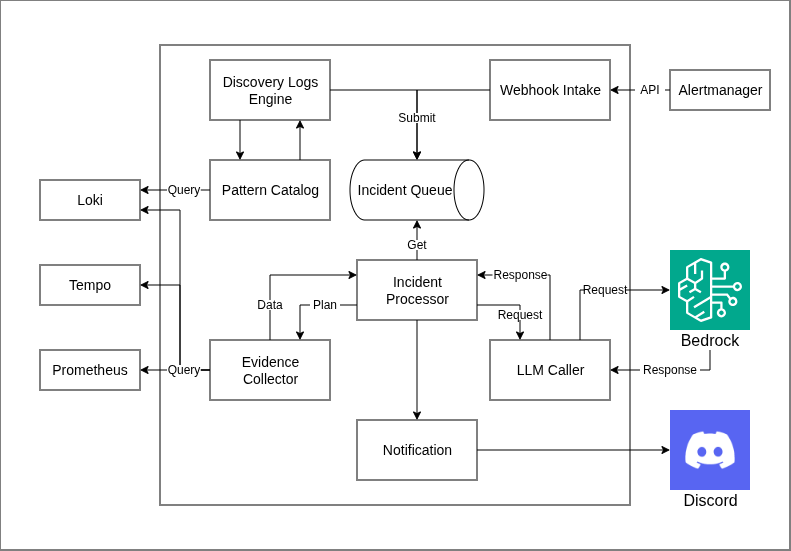

The diagram above was exported from draw.io. Its source (the exported page's mxGraphModel, read from the mxfile embedded in the PNG):
<mxGraphModel dx="905" dy="584" grid="1" gridSize="10" guides="1" tooltips="1" connect="1" arrows="1" fold="1" page="1" pageScale="1" pageWidth="850" pageHeight="1100" math="0" shadow="0">
  <root>
    <mxCell id="0" />
    <mxCell id="1" parent="0" />
    <mxCell id="uPPt0vHx9ao6FPkupYug-81" parent="1" style="rounded=0;whiteSpace=wrap;html=1;fontSize=14;" value="" vertex="1">
      <mxGeometry height="550" width="790" x="320" y="230" as="geometry" />
    </mxCell>
    <mxCell id="uPPt0vHx9ao6FPkupYug-74" parent="1" style="rounded=0;whiteSpace=wrap;html=1;fontSize=14;" value="" vertex="1">
      <mxGeometry height="460" width="470" x="480" y="275" as="geometry" />
    </mxCell>
    <mxCell id="uPPt0vHx9ao6FPkupYug-3" connectable="0" parent="1" style="group;fontSize=14;" value="" vertex="1">
      <mxGeometry height="40" width="100" x="990" y="300" as="geometry" />
    </mxCell>
    <mxCell id="uPPt0vHx9ao6FPkupYug-1" parent="uPPt0vHx9ao6FPkupYug-3" style="rounded=0;whiteSpace=wrap;html=1;fontSize=14;" value="" vertex="1">
      <mxGeometry height="40" width="100" as="geometry" />
    </mxCell>
    <mxCell id="uPPt0vHx9ao6FPkupYug-2" parent="uPPt0vHx9ao6FPkupYug-3" style="text;html=1;whiteSpace=wrap;strokeColor=none;fillColor=none;align=center;verticalAlign=middle;rounded=0;fontSize=14;" value="Alertmanager" vertex="1">
      <mxGeometry height="20" width="75" x="12.5" y="10" as="geometry" />
    </mxCell>
    <mxCell id="uPPt0vHx9ao6FPkupYug-4" connectable="0" parent="1" style="group;fontSize=14;" value="" vertex="1">
      <mxGeometry height="60" width="120" x="810" y="290" as="geometry" />
    </mxCell>
    <mxCell id="uPPt0vHx9ao6FPkupYug-5" parent="uPPt0vHx9ao6FPkupYug-4" style="rounded=0;whiteSpace=wrap;html=1;fontSize=14;" value="" vertex="1">
      <mxGeometry height="60" width="120" as="geometry" />
    </mxCell>
    <mxCell id="uPPt0vHx9ao6FPkupYug-6" parent="uPPt0vHx9ao6FPkupYug-4" style="text;html=1;whiteSpace=wrap;strokeColor=none;fillColor=none;align=center;verticalAlign=middle;rounded=0;fontSize=14;" value="Webhook Intake" vertex="1">
      <mxGeometry height="30" width="105" x="7.5" y="15" as="geometry" />
    </mxCell>
    <mxCell id="uPPt0vHx9ao6FPkupYug-7" parent="1" style="shape=cylinder3;whiteSpace=wrap;html=1;boundedLbl=1;backgroundOutline=1;size=15;rotation=90;fontSize=14;" value="" vertex="1">
      <mxGeometry height="134" width="60" x="707" y="353" as="geometry" />
    </mxCell>
    <mxCell id="uPPt0vHx9ao6FPkupYug-9" connectable="0" parent="1" style="group;fontSize=14;" value="" vertex="1">
      <mxGeometry height="60" width="120" x="530" y="290" as="geometry" />
    </mxCell>
    <mxCell id="uPPt0vHx9ao6FPkupYug-10" parent="uPPt0vHx9ao6FPkupYug-9" style="rounded=0;whiteSpace=wrap;html=1;fontSize=14;" value="" vertex="1">
      <mxGeometry height="60" width="120" as="geometry" />
    </mxCell>
    <mxCell id="uPPt0vHx9ao6FPkupYug-11" parent="uPPt0vHx9ao6FPkupYug-9" style="text;html=1;whiteSpace=wrap;strokeColor=none;fillColor=none;align=center;verticalAlign=middle;rounded=0;fontSize=14;" value="Discovery Logs Engine" vertex="1">
      <mxGeometry height="30" width="112.5" x="3.75" y="15" as="geometry" />
    </mxCell>
    <mxCell id="uPPt0vHx9ao6FPkupYug-12" connectable="0" parent="1" style="group;fontSize=14;" value="" vertex="1">
      <mxGeometry height="60" width="120" x="530" y="390" as="geometry" />
    </mxCell>
    <mxCell id="uPPt0vHx9ao6FPkupYug-13" parent="uPPt0vHx9ao6FPkupYug-12" style="rounded=0;whiteSpace=wrap;html=1;fontSize=14;" value="" vertex="1">
      <mxGeometry height="60" width="120" as="geometry" />
    </mxCell>
    <mxCell id="uPPt0vHx9ao6FPkupYug-14" parent="uPPt0vHx9ao6FPkupYug-12" style="text;html=1;whiteSpace=wrap;strokeColor=none;fillColor=none;align=center;verticalAlign=middle;rounded=0;fontSize=14;" value="Pattern Catalog" vertex="1">
      <mxGeometry height="30" width="112.5" x="3.75" y="15" as="geometry" />
    </mxCell>
    <mxCell id="uPPt0vHx9ao6FPkupYug-15" connectable="0" parent="1" style="group;fontSize=14;" value="" vertex="1">
      <mxGeometry height="60" width="120" x="677" y="490" as="geometry" />
    </mxCell>
    <mxCell id="uPPt0vHx9ao6FPkupYug-16" parent="uPPt0vHx9ao6FPkupYug-15" style="rounded=0;whiteSpace=wrap;html=1;fontSize=14;" value="" vertex="1">
      <mxGeometry height="60" width="120" as="geometry" />
    </mxCell>
    <mxCell id="uPPt0vHx9ao6FPkupYug-17" parent="uPPt0vHx9ao6FPkupYug-15" style="text;html=1;whiteSpace=wrap;strokeColor=none;fillColor=none;align=center;verticalAlign=middle;rounded=0;fontSize=14;" value="Incident Processor" vertex="1">
      <mxGeometry height="30" width="112.5" x="3.75" y="15" as="geometry" />
    </mxCell>
    <mxCell id="uPPt0vHx9ao6FPkupYug-18" connectable="0" parent="1" style="group;fontSize=14;" value="" vertex="1">
      <mxGeometry height="60" width="120" x="530" y="570" as="geometry" />
    </mxCell>
    <mxCell id="uPPt0vHx9ao6FPkupYug-19" parent="uPPt0vHx9ao6FPkupYug-18" style="rounded=0;whiteSpace=wrap;html=1;fontSize=14;" value="" vertex="1">
      <mxGeometry height="60" width="120" as="geometry" />
    </mxCell>
    <mxCell id="uPPt0vHx9ao6FPkupYug-20" parent="uPPt0vHx9ao6FPkupYug-18" style="text;html=1;whiteSpace=wrap;strokeColor=none;fillColor=none;align=center;verticalAlign=middle;rounded=0;fontSize=14;" value="Evidence Collector" vertex="1">
      <mxGeometry height="30" width="112.5" x="3.75" y="15" as="geometry" />
    </mxCell>
    <mxCell id="uPPt0vHx9ao6FPkupYug-21" connectable="0" parent="1" style="group;fontSize=14;" value="" vertex="1">
      <mxGeometry height="60" width="120" x="810" y="570" as="geometry" />
    </mxCell>
    <mxCell id="uPPt0vHx9ao6FPkupYug-22" parent="uPPt0vHx9ao6FPkupYug-21" style="rounded=0;whiteSpace=wrap;html=1;fontSize=14;" value="" vertex="1">
      <mxGeometry height="60" width="120" as="geometry" />
    </mxCell>
    <mxCell id="uPPt0vHx9ao6FPkupYug-23" parent="uPPt0vHx9ao6FPkupYug-21" style="text;html=1;whiteSpace=wrap;strokeColor=none;fillColor=none;align=center;verticalAlign=middle;rounded=0;fontSize=14;" value="LLM Caller" vertex="1">
      <mxGeometry height="30" width="112.5" x="3.75" y="15" as="geometry" />
    </mxCell>
    <mxCell id="uPPt0vHx9ao6FPkupYug-29" parent="1" style="shape=image;verticalLabelPosition=bottom;labelBackgroundColor=default;verticalAlign=top;aspect=fixed;imageAspect=0;image=data:image/png,(base64 omitted: 7052 chars);fontSize=14;" value="" vertex="1">
      <mxGeometry height="80" width="80" x="990" y="640" as="geometry" />
    </mxCell>
    <mxCell id="uPPt0vHx9ao6FPkupYug-30" parent="1" style="text;html=1;whiteSpace=wrap;strokeColor=none;fillColor=none;align=center;verticalAlign=middle;rounded=0;fontSize=16;" value="Discord" vertex="1">
      <mxGeometry height="20" width="113" x="973.5" y="720" as="geometry" />
    </mxCell>
    <mxCell id="uPPt0vHx9ao6FPkupYug-31" edge="1" parent="1" source="uPPt0vHx9ao6FPkupYug-1" style="endArrow=classic;html=1;rounded=0;exitX=0;exitY=0.5;exitDx=0;exitDy=0;entryX=1;entryY=0.5;entryDx=0;entryDy=0;fontSize=14;" target="uPPt0vHx9ao6FPkupYug-5" value="">
      <mxGeometry height="50" relative="1" width="50" as="geometry">
        <mxPoint x="700" y="400" as="sourcePoint" />
        <mxPoint x="750" y="350" as="targetPoint" />
      </mxGeometry>
    </mxCell>
    <mxCell id="uPPt0vHx9ao6FPkupYug-32" parent="1" style="text;html=1;whiteSpace=wrap;strokeColor=none;fillColor=none;align=center;verticalAlign=middle;rounded=0;fontSize=14;" value="Incident Queue" vertex="1">
      <mxGeometry height="20" width="100" x="675" y="410" as="geometry" />
    </mxCell>
    <mxCell id="uPPt0vHx9ao6FPkupYug-33" edge="1" parent="1" style="endArrow=classic;html=1;rounded=0;exitX=0.5;exitY=0;exitDx=0;exitDy=0;entryX=0.5;entryY=1;entryDx=0;entryDy=0;fontSize=14;" value="">
      <mxGeometry height="50" relative="1" width="50" as="geometry">
        <mxPoint x="620" y="390" as="sourcePoint" />
        <mxPoint x="620" y="350" as="targetPoint" />
      </mxGeometry>
    </mxCell>
    <mxCell id="uPPt0vHx9ao6FPkupYug-34" edge="1" parent="1" source="uPPt0vHx9ao6FPkupYug-10" style="endArrow=classic;html=1;rounded=0;exitX=0.25;exitY=1;exitDx=0;exitDy=0;entryX=0.25;entryY=0;entryDx=0;entryDy=0;fontSize=14;" target="uPPt0vHx9ao6FPkupYug-13" value="">
      <mxGeometry height="50" relative="1" width="50" as="geometry">
        <mxPoint x="510" y="505" as="sourcePoint" />
        <mxPoint x="510" y="465" as="targetPoint" />
      </mxGeometry>
    </mxCell>
    <mxCell id="uPPt0vHx9ao6FPkupYug-35" edge="1" parent="1" source="uPPt0vHx9ao6FPkupYug-10" style="endArrow=classic;html=1;rounded=0;exitX=1;exitY=0.5;exitDx=0;exitDy=0;entryX=0;entryY=0.5;entryDx=0;entryDy=0;entryPerimeter=0;fontSize=14;" target="uPPt0vHx9ao6FPkupYug-7" value="">
      <mxGeometry height="50" relative="1" width="50" as="geometry">
        <Array as="points">
          <mxPoint x="737" y="320" />
        </Array>
        <mxPoint x="660" y="465" as="sourcePoint" />
        <mxPoint x="660" y="425" as="targetPoint" />
      </mxGeometry>
    </mxCell>
    <mxCell id="uPPt0vHx9ao6FPkupYug-36" edge="1" parent="1" source="uPPt0vHx9ao6FPkupYug-16" style="endArrow=classic;html=1;rounded=0;exitX=0.5;exitY=0;exitDx=0;exitDy=0;entryX=1;entryY=0.5;entryDx=0;entryDy=0;entryPerimeter=0;fontSize=14;" target="uPPt0vHx9ao6FPkupYug-7" value="">
      <mxGeometry height="50" relative="1" width="50" as="geometry">
        <mxPoint x="715" y="500" as="sourcePoint" />
        <mxPoint x="715" y="460" as="targetPoint" />
      </mxGeometry>
    </mxCell>
    <mxCell id="uPPt0vHx9ao6FPkupYug-37" edge="1" parent="1" source="uPPt0vHx9ao6FPkupYug-5" style="endArrow=classic;html=1;rounded=0;exitX=0;exitY=0.5;exitDx=0;exitDy=0;entryX=0;entryY=0.5;entryDx=0;entryDy=0;entryPerimeter=0;fontSize=14;" target="uPPt0vHx9ao6FPkupYug-7" value="">
      <mxGeometry height="50" relative="1" width="50" as="geometry">
        <Array as="points">
          <mxPoint x="737" y="320" />
        </Array>
        <mxPoint x="625" y="310" as="sourcePoint" />
        <mxPoint x="705" y="310" as="targetPoint" />
      </mxGeometry>
    </mxCell>
    <mxCell id="uPPt0vHx9ao6FPkupYug-38" connectable="0" parent="1" style="group;fontSize=14;" value="" vertex="1">
      <mxGeometry height="40" width="100" x="360" y="580" as="geometry" />
    </mxCell>
    <mxCell id="uPPt0vHx9ao6FPkupYug-39" parent="uPPt0vHx9ao6FPkupYug-38" style="rounded=0;whiteSpace=wrap;html=1;fontSize=14;" value="" vertex="1">
      <mxGeometry height="40" width="100" as="geometry" />
    </mxCell>
    <mxCell id="uPPt0vHx9ao6FPkupYug-40" parent="uPPt0vHx9ao6FPkupYug-38" style="text;html=1;whiteSpace=wrap;strokeColor=none;fillColor=none;align=center;verticalAlign=middle;rounded=0;fontSize=14;" value="Prometheus" vertex="1">
      <mxGeometry height="20" width="93.75" x="3.125" y="10" as="geometry" />
    </mxCell>
    <mxCell id="uPPt0vHx9ao6FPkupYug-41" connectable="0" parent="1" style="group;fontSize=14;" value="" vertex="1">
      <mxGeometry height="40" width="100" x="360" y="410" as="geometry" />
    </mxCell>
    <mxCell id="uPPt0vHx9ao6FPkupYug-42" parent="uPPt0vHx9ao6FPkupYug-41" style="rounded=0;whiteSpace=wrap;html=1;fontSize=14;" value="" vertex="1">
      <mxGeometry height="40" width="100" as="geometry" />
    </mxCell>
    <mxCell id="uPPt0vHx9ao6FPkupYug-43" parent="uPPt0vHx9ao6FPkupYug-41" style="text;html=1;whiteSpace=wrap;strokeColor=none;fillColor=none;align=center;verticalAlign=middle;rounded=0;fontSize=14;" value="Loki" vertex="1">
      <mxGeometry height="20" width="93.75" x="3.125" y="10" as="geometry" />
    </mxCell>
    <mxCell id="uPPt0vHx9ao6FPkupYug-44" connectable="0" parent="1" style="group;fontSize=14;" value="" vertex="1">
      <mxGeometry height="40" width="100" x="360" y="495" as="geometry" />
    </mxCell>
    <mxCell id="uPPt0vHx9ao6FPkupYug-45" parent="uPPt0vHx9ao6FPkupYug-44" style="rounded=0;whiteSpace=wrap;html=1;fontSize=14;" value="" vertex="1">
      <mxGeometry height="40" width="100" as="geometry" />
    </mxCell>
    <mxCell id="uPPt0vHx9ao6FPkupYug-46" parent="uPPt0vHx9ao6FPkupYug-44" style="text;html=1;whiteSpace=wrap;strokeColor=none;fillColor=none;align=center;verticalAlign=middle;rounded=0;fontSize=14;" value="Tempo" vertex="1">
      <mxGeometry height="20" width="93.75" x="3.125" y="10" as="geometry" />
    </mxCell>
    <mxCell id="uPPt0vHx9ao6FPkupYug-47" edge="1" parent="1" source="uPPt0vHx9ao6FPkupYug-16" style="endArrow=classic;html=1;rounded=0;exitX=1;exitY=0.75;exitDx=0;exitDy=0;entryX=0.25;entryY=0;entryDx=0;entryDy=0;fontSize=14;" target="uPPt0vHx9ao6FPkupYug-22" value="">
      <mxGeometry height="50" relative="1" width="50" as="geometry">
        <Array as="points">
          <mxPoint x="840" y="535" />
        </Array>
        <mxPoint x="767" y="505" as="sourcePoint" />
        <mxPoint x="839.9999999999999" y="570" as="targetPoint" />
      </mxGeometry>
    </mxCell>
    <mxCell id="uPPt0vHx9ao6FPkupYug-64" edge="1" parent="1" source="uPPt0vHx9ao6FPkupYug-22" style="endArrow=classic;html=1;rounded=0;exitX=0.5;exitY=0;exitDx=0;exitDy=0;entryX=1;entryY=0.25;entryDx=0;entryDy=0;fontSize=14;" target="uPPt0vHx9ao6FPkupYug-16" value="">
      <mxGeometry height="50" relative="1" width="50" as="geometry">
        <Array as="points">
          <mxPoint x="870" y="505" />
        </Array>
        <mxPoint x="839.9999999999999" y="545" as="sourcePoint" />
        <mxPoint x="797" y="510" as="targetPoint" />
      </mxGeometry>
    </mxCell>
    <mxCell id="uPPt0vHx9ao6FPkupYug-65" edge="1" parent="1" source="uPPt0vHx9ao6FPkupYug-16" style="endArrow=classic;html=1;rounded=0;exitX=0;exitY=0.75;exitDx=0;exitDy=0;entryX=0.75;entryY=0;entryDx=0;entryDy=0;fontSize=14;" target="uPPt0vHx9ao6FPkupYug-19" value="">
      <mxGeometry height="50" relative="1" width="50" as="geometry">
        <Array as="points">
          <mxPoint x="620" y="535" />
        </Array>
        <mxPoint x="583" y="605" as="sourcePoint" />
        <mxPoint x="520" y="550" as="targetPoint" />
      </mxGeometry>
    </mxCell>
    <mxCell id="uPPt0vHx9ao6FPkupYug-66" edge="1" parent="1" source="uPPt0vHx9ao6FPkupYug-19" style="endArrow=classic;html=1;rounded=0;exitX=0.5;exitY=0;exitDx=0;exitDy=0;entryX=0;entryY=0.25;entryDx=0;entryDy=0;fontSize=14;" target="uPPt0vHx9ao6FPkupYug-16" value="">
      <mxGeometry height="50" relative="1" width="50" as="geometry">
        <Array as="points">
          <mxPoint x="590" y="505" />
        </Array>
        <mxPoint x="667" y="510" as="sourcePoint" />
        <mxPoint x="600" y="565" as="targetPoint" />
      </mxGeometry>
    </mxCell>
    <mxCell id="uPPt0vHx9ao6FPkupYug-67" connectable="0" parent="1" style="group;fontSize=14;" value="" vertex="1">
      <mxGeometry height="60" width="120" x="677" y="650" as="geometry" />
    </mxCell>
    <mxCell id="uPPt0vHx9ao6FPkupYug-68" parent="uPPt0vHx9ao6FPkupYug-67" style="rounded=0;whiteSpace=wrap;html=1;fontSize=14;" value="" vertex="1">
      <mxGeometry height="60" width="120" as="geometry" />
    </mxCell>
    <mxCell id="uPPt0vHx9ao6FPkupYug-69" parent="uPPt0vHx9ao6FPkupYug-67" style="text;html=1;whiteSpace=wrap;strokeColor=none;fillColor=none;align=center;verticalAlign=middle;rounded=0;fontSize=14;" value="Notification" vertex="1">
      <mxGeometry height="30" width="112.5" x="3.75" y="15" as="geometry" />
    </mxCell>
    <mxCell id="uPPt0vHx9ao6FPkupYug-73" edge="1" parent="1" source="uPPt0vHx9ao6FPkupYug-16" style="endArrow=classic;html=1;rounded=0;exitX=0.5;exitY=1;exitDx=0;exitDy=0;entryX=0.5;entryY=0;entryDx=0;entryDy=0;fontSize=14;" target="uPPt0vHx9ao6FPkupYug-68" value="">
      <mxGeometry height="50" relative="1" width="50" as="geometry">
        <Array as="points" />
        <mxPoint x="793" y="635" as="sourcePoint" />
        <mxPoint x="730" y="580" as="targetPoint" />
      </mxGeometry>
    </mxCell>
    <mxCell id="uPPt0vHx9ao6FPkupYug-75" edge="1" parent="1" source="uPPt0vHx9ao6FPkupYug-68" style="endArrow=classic;html=1;rounded=0;exitX=1;exitY=0.5;exitDx=0;exitDy=0;entryX=0;entryY=0.5;entryDx=0;entryDy=0;fontSize=14;" target="uPPt0vHx9ao6FPkupYug-29" value="">
      <mxGeometry height="50" relative="1" width="50" as="geometry">
        <Array as="points" />
        <mxPoint x="880" y="680" as="sourcePoint" />
        <mxPoint x="880" y="780" as="targetPoint" />
      </mxGeometry>
    </mxCell>
    <mxCell id="uPPt0vHx9ao6FPkupYug-76" edge="1" parent="1" source="uPPt0vHx9ao6FPkupYug-22" style="endArrow=classic;html=1;rounded=0;exitX=0.75;exitY=0;exitDx=0;exitDy=0;entryX=0;entryY=0.5;entryDx=0;entryDy=0;entryPerimeter=0;fontSize=14;" target="uPPt0vHx9ao6FPkupYug-24" value="">
      <mxGeometry height="50" relative="1" width="50" as="geometry">
        <Array as="points">
          <mxPoint x="900" y="520" />
        </Array>
        <mxPoint x="900" y="530" as="sourcePoint" />
        <mxPoint x="973" y="595" as="targetPoint" />
      </mxGeometry>
    </mxCell>
    <mxCell id="uPPt0vHx9ao6FPkupYug-77" edge="1" parent="1" source="uPPt0vHx9ao6FPkupYug-13" style="endArrow=classic;html=1;rounded=0;exitX=0;exitY=0.5;exitDx=0;exitDy=0;entryX=1;entryY=0.25;entryDx=0;entryDy=0;fontSize=14;" target="uPPt0vHx9ao6FPkupYug-42" value="">
      <mxGeometry height="50" relative="1" width="50" as="geometry">
        <mxPoint x="480" y="420" as="sourcePoint" />
        <mxPoint x="480" y="380" as="targetPoint" />
      </mxGeometry>
    </mxCell>
    <mxCell id="uPPt0vHx9ao6FPkupYug-78" edge="1" parent="1" source="uPPt0vHx9ao6FPkupYug-19" style="endArrow=classic;html=1;rounded=0;exitX=0;exitY=0.5;exitDx=0;exitDy=0;entryX=1;entryY=0.5;entryDx=0;entryDy=0;fontSize=14;" target="uPPt0vHx9ao6FPkupYug-45" value="">
      <mxGeometry height="50" relative="1" width="50" as="geometry">
        <Array as="points">
          <mxPoint x="500" y="600" />
          <mxPoint x="500" y="515" />
        </Array>
        <mxPoint x="540" y="480" as="sourcePoint" />
        <mxPoint x="480" y="480" as="targetPoint" />
      </mxGeometry>
    </mxCell>
    <mxCell id="uPPt0vHx9ao6FPkupYug-79" edge="1" parent="1" source="uPPt0vHx9ao6FPkupYug-19" style="endArrow=classic;html=1;rounded=0;exitX=0;exitY=0.5;exitDx=0;exitDy=0;entryX=1;entryY=0.5;entryDx=0;entryDy=0;fontSize=14;" target="uPPt0vHx9ao6FPkupYug-39" value="">
      <mxGeometry height="50" relative="1" width="50" as="geometry">
        <mxPoint x="540" y="670" as="sourcePoint" />
        <mxPoint x="480" y="570" as="targetPoint" />
      </mxGeometry>
    </mxCell>
    <mxCell id="uPPt0vHx9ao6FPkupYug-80" edge="1" parent="1" source="uPPt0vHx9ao6FPkupYug-19" style="endArrow=classic;html=1;rounded=0;exitX=0;exitY=0.5;exitDx=0;exitDy=0;entryX=1;entryY=0.75;entryDx=0;entryDy=0;fontSize=14;" target="uPPt0vHx9ao6FPkupYug-42" value="">
      <mxGeometry height="50" relative="1" width="50" as="geometry">
        <Array as="points">
          <mxPoint x="500" y="600" />
          <mxPoint x="500" y="440" />
        </Array>
        <mxPoint x="530" y="510" as="sourcePoint" />
        <mxPoint x="470" y="420" as="targetPoint" />
      </mxGeometry>
    </mxCell>
    <mxCell id="uPPt0vHx9ao6FPkupYug-82" parent="1" style="text;html=1;whiteSpace=wrap;strokeColor=none;fillColor=default;align=center;verticalAlign=middle;rounded=0;fontSize=12;" value="Query" vertex="1">
      <mxGeometry height="10" width="33.75" x="487" y="415" as="geometry" />
    </mxCell>
    <mxCell id="uPPt0vHx9ao6FPkupYug-83" parent="1" style="text;html=1;whiteSpace=wrap;strokeColor=none;fillColor=default;align=center;verticalAlign=middle;rounded=0;fontSize=12;" value="Query" vertex="1">
      <mxGeometry height="10" width="33.75" x="487" y="595" as="geometry" />
    </mxCell>
    <mxCell id="uPPt0vHx9ao6FPkupYug-85" parent="1" style="text;html=1;whiteSpace=wrap;strokeColor=none;fillColor=default;align=center;verticalAlign=middle;rounded=0;fontSize=12;" value="Plan" vertex="1">
      <mxGeometry height="10" width="30" x="630" y="530" as="geometry" />
    </mxCell>
    <mxCell id="uPPt0vHx9ao6FPkupYug-86" parent="1" style="text;html=1;whiteSpace=wrap;strokeColor=none;fillColor=default;align=center;verticalAlign=middle;rounded=0;fontSize=12;" value="Data" vertex="1">
      <mxGeometry height="10" width="33.75" x="573.13" y="530" as="geometry" />
    </mxCell>
    <mxCell id="uPPt0vHx9ao6FPkupYug-88" parent="1" style="text;html=1;whiteSpace=wrap;strokeColor=none;fillColor=default;align=center;verticalAlign=middle;rounded=0;fontSize=12;" value="Request" vertex="1">
      <mxGeometry height="10" width="40" x="820" y="540" as="geometry" />
    </mxCell>
    <mxCell id="uPPt0vHx9ao6FPkupYug-91" edge="1" parent="1" source="uPPt0vHx9ao6FPkupYug-24" style="endArrow=classic;html=1;rounded=0;exitX=0.5;exitY=1;exitDx=0;exitDy=0;entryX=1;entryY=0.5;entryDx=0;entryDy=0;fontSize=14;exitPerimeter=0;" target="uPPt0vHx9ao6FPkupYug-22" value="">
      <mxGeometry height="50" relative="1" width="50" as="geometry">
        <Array as="points">
          <mxPoint x="1030" y="600" />
        </Array>
        <mxPoint x="970" y="610" as="sourcePoint" />
        <mxPoint x="1060" y="560" as="targetPoint" />
      </mxGeometry>
    </mxCell>
    <mxCell id="uPPt0vHx9ao6FPkupYug-24" parent="1" style="sketch=0;points=[[0,0,0],[0.25,0,0],[0.5,0,0],[0.75,0,0],[1,0,0],[0,1,0],[0.25,1,0],[0.5,1,0],[0.75,1,0],[1,1,0],[0,0.25,0],[0,0.5,0],[0,0.75,0],[1,0.25,0],[1,0.5,0],[1,0.75,0]];outlineConnect=0;fontColor=#232F3E;fillColor=#01A88D;strokeColor=#ffffff;dashed=0;verticalLabelPosition=bottom;verticalAlign=top;align=center;html=1;fontSize=14;fontStyle=0;aspect=fixed;shape=mxgraph.aws4.resourceIcon;resIcon=mxgraph.aws4.bedrock;" value="" vertex="1">
      <mxGeometry height="80" width="80" x="990" y="480" as="geometry" />
    </mxCell>
    <mxCell id="uPPt0vHx9ao6FPkupYug-25" parent="1" style="text;html=1;whiteSpace=wrap;strokeColor=none;fillColor=default;align=center;verticalAlign=middle;rounded=0;fontSize=16;" value="Bedrock" vertex="1">
      <mxGeometry height="20" width="60" x="1000" y="560" as="geometry" />
    </mxCell>
    <mxCell id="uPPt0vHx9ao6FPkupYug-92" parent="1" style="text;html=1;whiteSpace=wrap;strokeColor=none;fillColor=default;align=center;verticalAlign=middle;rounded=0;fontSize=12;" value="Request" vertex="1">
      <mxGeometry height="10" width="40" x="905" y="515" as="geometry" />
    </mxCell>
    <mxCell id="uPPt0vHx9ao6FPkupYug-93" parent="1" style="text;html=1;whiteSpace=wrap;strokeColor=none;fillColor=default;align=center;verticalAlign=middle;rounded=0;fontSize=12;" value="Response" vertex="1">
      <mxGeometry height="10" width="60" x="960" y="595" as="geometry" />
    </mxCell>
    <mxCell id="uPPt0vHx9ao6FPkupYug-94" parent="1" style="text;html=1;whiteSpace=wrap;strokeColor=none;fillColor=default;align=center;verticalAlign=middle;rounded=0;fontSize=12;" value="API" vertex="1">
      <mxGeometry height="10" width="30" x="955" y="315" as="geometry" />
    </mxCell>
    <mxCell id="uPPt0vHx9ao6FPkupYug-95" parent="1" style="text;html=1;whiteSpace=wrap;strokeColor=none;fillColor=default;align=center;verticalAlign=middle;rounded=0;fontSize=12;" value="Submit" vertex="1">
      <mxGeometry height="10" width="40" x="717" y="343" as="geometry" />
    </mxCell>
    <mxCell id="uPPt0vHx9ao6FPkupYug-96" parent="1" style="text;html=1;whiteSpace=wrap;strokeColor=none;fillColor=default;align=center;verticalAlign=middle;rounded=0;fontSize=12;" value="Get" vertex="1">
      <mxGeometry height="10" width="40" x="717" y="470" as="geometry" />
    </mxCell>
    <mxCell id="uPPt0vHx9ao6FPkupYug-89" parent="1" style="text;html=1;whiteSpace=wrap;strokeColor=none;fillColor=default;align=center;verticalAlign=middle;rounded=0;fontSize=12;" value="Response" vertex="1">
      <mxGeometry height="10" width="55" x="812.5" y="500" as="geometry" />
    </mxCell>
  </root>
</mxGraphModel>